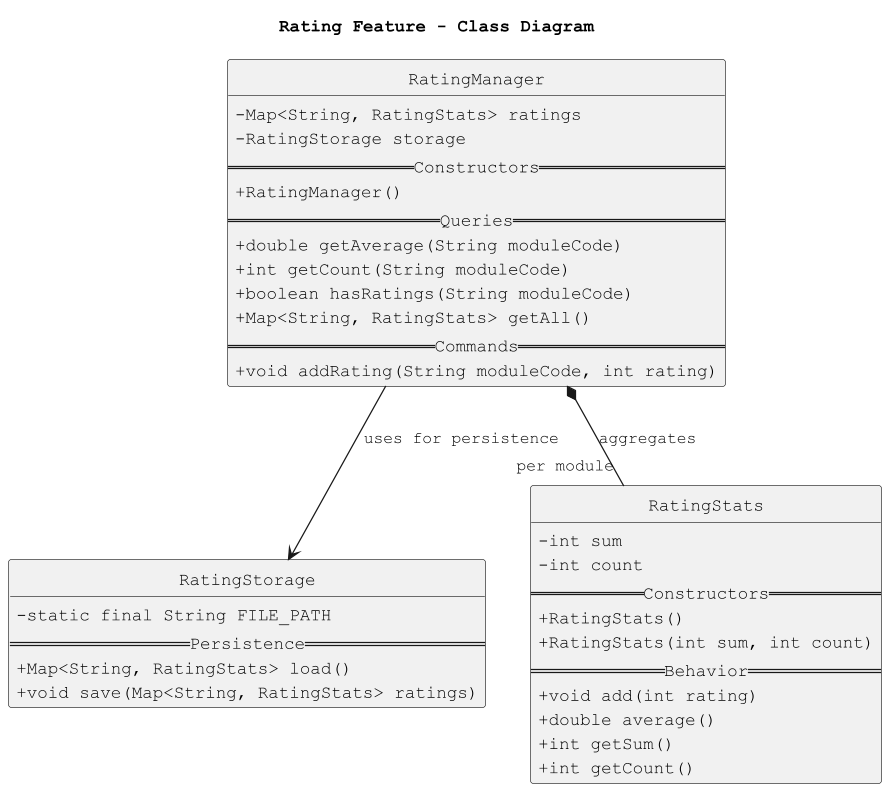

The diagram above was rendered by PlantUML. Its source (embedded in the PNG):
@startuml Rating_Class_Diagram
skinparam dpi 200
skinparam classAttributeIconSize 0
skinparam shadowing false
skinparam packageStyle rectangle
skinparam defaultFontName Monospaced
hide circle

title Rating Feature - Class Diagram

class RatingManager {
  - Map<String, RatingStats> ratings
  - RatingStorage storage
  == Constructors ==
  + RatingManager()
  == Queries ==
  + double getAverage(String moduleCode)
  + int getCount(String moduleCode)
  + boolean hasRatings(String moduleCode)
  + Map<String, RatingStats> getAll()
  == Commands ==
  + void addRating(String moduleCode, int rating)
}

class RatingStorage {
  - static final String FILE_PATH
  == Persistence ==
  + Map<String, RatingStats> load()
  + void save(Map<String, RatingStats> ratings)
}

class RatingStats {
  - int sum
  - int count
  == Constructors ==
  + RatingStats()
  + RatingStats(int sum, int count)
  == Behavior ==
  + void add(int rating)
  + double average()
  + int getSum()
  + int getCount()
}

RatingManager --> RatingStorage : uses for persistence
RatingManager *-- "per module" RatingStats : aggregates

@enduml